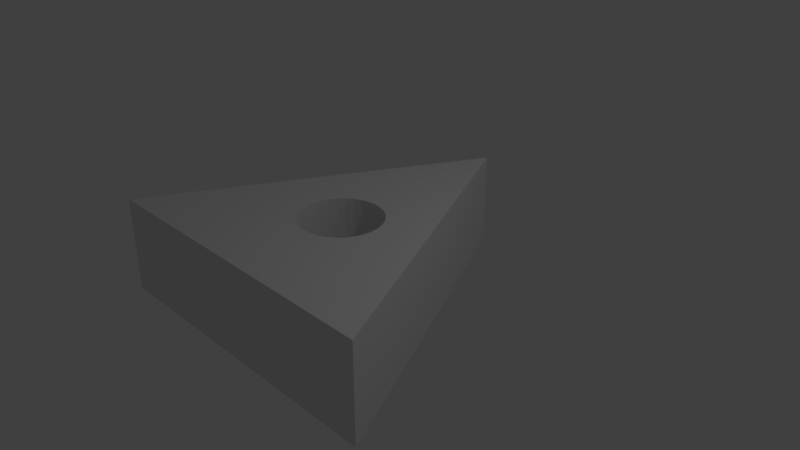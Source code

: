 # Source: triangulo.blend  (saved by Blender 2.79.0; exported with 4.5.12 LTS)
import bpy
from mathutils import Matrix  # noqa: F401  (used for matrix-valued properties, if any)

bpy.ops.wm.read_factory_settings(use_empty=True)
scene = bpy.context.scene
scene.name = 'Scene'

# ---- collections
col_collection_1 = bpy.data.collections.new('Collection 1'); scene.collection.children.link(col_collection_1)

# ---- world
world_world = bpy.data.worlds.new('World'); scene.world = world_world
world_world.color = (0.05088, 0.05088, 0.05088)
world_world.use_sun_shadow = False
world_world.sun_shadow_jitter_overblur = 0.0
world_world.cycles.sampling_method = 'MANUAL'

# ---- cameras
cam_camera = bpy.data.cameras.new('Camera')
cam_camera.clip_end = 100.0
cam_camera.lens = 35.0
cam_camera.sensor_width = 32.0
cam_camera.sensor_height = 18.0
cam_camera.ortho_scale = 7.314
cam_camera.dof.focus_distance = 0.0
cam_camera.dof.aperture_fstop = 128.0

# ---- lights
light_lamp = bpy.data.lights.new('Lamp', 'POINT')
light_lamp.transmission_factor = 0.0
light_lamp.cutoff_distance = 30.0
light_lamp.energy = 100.0
light_lamp.shadow_buffer_clip_start = 1.001
light_lamp.shadow_soft_size = 0.1
light_lamp.shadow_maximum_resolution = 0.006
light_lamp.use_absolute_resolution = True

# ---- meshes
me_cube = bpy.data.meshes.new('Cube')
me_cube.from_pydata([(-3.238, -0.6603, -0.6419), (-3.238, -0.6603, 0.6644), (-1.038, 3.74, -0.6419), (-1.038, 3.74, 0.6644), (1.162, -0.6603, -0.6419), (1.162, -0.6603, 0.6644), (-1.038, 3.74, -0.6419), (-1.038, 3.74, 0.6644), (-0.5149, 0.6734, 0.6644), (-0.5149, 0.6734, -0.6419), (-0.9723, 1.529, 0.6644), (-0.9723, 1.529, -0.6419), (-1.08, 1.518, 0.6644), (-1.08, 1.518, -0.6419), (-1.183, 1.487, 0.6644), (-1.183, 1.487, -0.6419), (-1.48, 0.7684, 0.6644), (-1.48, 0.7684, -0.6419), (-1.43, 0.6734, 0.6644), (-1.43, 0.6734, -0.6419), (-1.512, 0.8716, 0.6644), (-1.512, 0.8716, -0.6419), (-1.361, 0.59, 0.6644), (-1.361, 0.59, -0.6419), (-1.08, 0.4395, 0.6644), (-1.08, 0.4395, -0.6419), (-0.9723, 0.4289, 0.6644), (-0.9723, 0.4289, -0.6419), (-1.183, 0.4708, 0.6644), (-1.183, 0.4708, -0.6419), (-0.4328, 1.086, 0.6644), (-0.4328, 1.086, -0.6419), (-0.6667, 1.436, 0.6644), (-0.6667, 1.436, -0.6419), (-0.4223, 0.9789, 0.6644), (-0.4223, 0.9789, -0.6419), (-0.4641, 1.189, 0.6644), (-0.4641, 1.189, -0.6419), (-0.865, 0.4395, 0.6644), (-0.865, 0.4395, -0.6419), (-1.361, 1.368, 0.6644), (-1.361, 1.368, -0.6419), (-1.278, 1.436, 0.6644), (-1.278, 1.436, -0.6419), (-1.43, 1.284, 0.6644), (-1.43, 1.284, -0.6419), (-0.4328, 0.8716, 0.6644), (-0.4328, 0.8716, -0.6419), (-0.6667, 0.5216, 0.6644), (-0.6667, 0.5216, -0.6419), (-0.5833, 0.59, 0.6644), (-0.5833, 0.59, -0.6419), (-0.4641, 0.7684, 0.6644), (-0.4641, 0.7684, -0.6419), (-1.522, 0.9789, 0.6644), (-1.522, 0.9789, -0.6419), (-1.278, 0.5216, 0.6644), (-1.278, 0.5216, -0.6419), (-1.512, 1.086, 0.6644), (-1.512, 1.086, -0.6419), (-0.5833, 1.368, 0.6644), (-0.5833, 1.368, -0.6419), (-0.7618, 0.4708, 0.6644), (-0.7618, 0.4708, -0.6419), (-0.5149, 1.284, 0.6644), (-0.5149, 1.284, -0.6419), (-1.48, 1.189, 0.6644), (-1.48, 1.189, -0.6419), (-0.7618, 1.487, 0.6644), (-0.7618, 1.487, -0.6419), (-0.865, 1.518, 0.6644), (-0.865, 1.518, -0.6419), (-2.25, 1.692, 1.321), (-2.25, 1.898, 1.272), (-2.25, 2.088, 1.191), (-2.25, 2.255, 1.083), (-2.25, 2.392, 0.951), (-2.25, 2.493, 0.8005), (-2.25, 2.556, 0.6371), (-2.25, 2.577, 0.4672), (-2.25, 2.556, 0.2973), (-2.25, 2.088, -0.2569), (-2.208, 1.688, 1.321), (-2.167, 1.89, 1.272), (-2.13, 2.077, 1.191), (-2.098, 2.24, 1.083), (-2.071, 2.374, 0.951), (-2.051, 2.474, 0.8005), (-2.039, 2.535, 0.6371), (-2.035, 2.556, 0.4672), (-2.039, 2.535, 0.2973), (-2.051, 2.474, 0.1339), (-2.071, 2.374, -0.01665), (-2.098, 2.24, -0.1486), (-2.13, 2.077, -0.2569), (-2.167, 1.89, -0.3374), (-2.208, 1.688, -0.387), (-2.167, 1.675, 1.321), (-2.088, 1.866, 1.272), (-2.016, 2.042, 1.191), (-1.952, 2.196, 1.083), (-1.899, 2.322, 0.951), (-1.861, 2.416, 0.8005), (-1.837, 2.474, 0.6371), (-1.829, 2.493, 0.4672), (-1.837, 2.474, 0.2973), (-1.861, 2.416, 0.1339), (-1.899, 2.322, -0.01665), (-1.952, 2.196, -0.1486), (-2.016, 2.042, -0.2569), (-2.088, 1.866, -0.3374), (-2.167, 1.675, -0.387), (-2.13, 1.656, 1.321), (-2.016, 1.827, 1.272), (-1.91, 1.985, 1.191), (-1.817, 2.124, 1.083), (-1.741, 2.238, 0.951), (-1.685, 2.322, 0.8005), (-1.65, 2.374, 0.6371), (-1.638, 2.392, 0.4672), (-1.65, 2.374, 0.2973), (-1.685, 2.322, 0.1339), (-1.741, 2.238, -0.01665), (-1.817, 2.124, -0.1486), (-1.91, 1.985, -0.2569), (-2.016, 1.827, -0.3374), (-2.13, 1.656, -0.387), (-2.098, 1.629, 1.321), (-1.952, 1.775, 1.272), (-1.817, 1.909, 1.191), (-1.7, 2.027, 1.083), (-1.603, 2.124, 0.951), (-1.531, 2.196, 0.8005), (-1.487, 2.24, 0.6371), (-1.472, 2.255, 0.4672), (-1.487, 2.24, 0.2973), (-1.531, 2.196, 0.1339), (-1.603, 2.124, -0.01665), (-1.7, 2.027, -0.1486), (-1.817, 1.909, -0.2569), (-1.952, 1.775, -0.3374), (-2.098, 1.629, -0.387), (-2.071, 1.596, 1.321), (-1.899, 1.711, 1.272), (-1.741, 1.817, 1.191), (-1.603, 1.909, 1.083), (-1.489, 1.985, 0.951), (-1.405, 2.042, 0.8005), (-1.352, 2.077, 0.6371), (-1.335, 2.088, 0.4672), (-1.352, 2.077, 0.2973), (-1.405, 2.042, 0.1339), (-1.489, 1.985, -0.01665), (-1.603, 1.909, -0.1486), (-1.741, 1.817, -0.2569), (-1.899, 1.711, -0.3374), (-2.071, 1.596, -0.387), (-2.051, 1.559, 1.321), (-1.861, 1.638, 1.272), (-1.685, 1.711, 1.191), (-1.531, 1.775, 1.083), (-1.405, 1.827, 0.951), (-1.311, 1.866, 0.8005), (-1.253, 1.89, 0.6371), (-1.233, 1.898, 0.4672), (-1.253, 1.89, 0.2973), (-1.311, 1.866, 0.1339), (-1.405, 1.827, -0.01665), (-1.531, 1.775, -0.1486), (-1.685, 1.711, -0.2569), (-1.861, 1.638, -0.3374), (-2.051, 1.559, -0.387), (-2.039, 1.519, 1.321), (-1.837, 1.559, 1.272), (-1.65, 1.596, 1.191), (-1.487, 1.629, 1.083), (-1.352, 1.656, 0.951), (-1.253, 1.675, 0.8005), (-1.191, 1.688, 0.6371), (-1.171, 1.692, 0.4672), (-1.191, 1.688, 0.2973), (-1.253, 1.675, 0.1339), (-1.352, 1.656, -0.01665), (-1.487, 1.629, -0.1486), (-1.65, 1.596, -0.2569), (-1.837, 1.559, -0.3374), (-2.039, 1.519, -0.387), (-2.035, 1.477, 1.321), (-1.829, 1.477, 1.272), (-1.638, 1.477, 1.191), (-1.472, 1.477, 1.083), (-1.335, 1.477, 0.951), (-1.233, 1.477, 0.8005), (-1.171, 1.477, 0.6371), (-1.15, 1.477, 0.4672), (-1.171, 1.477, 0.2973), (-1.233, 1.477, 0.1339), (-1.335, 1.477, -0.01665), (-1.472, 1.477, -0.1486), (-1.638, 1.477, -0.2569), (-1.829, 1.477, -0.3374), (-2.035, 1.477, -0.387), (-2.039, 1.435, 1.321), (-1.837, 1.395, 1.272), (-1.65, 1.358, 1.191), (-1.487, 1.325, 1.083), (-1.352, 1.299, 0.951), (-1.253, 1.279, 0.8005), (-1.191, 1.267, 0.6371), (-1.171, 1.263, 0.4672), (-1.191, 1.267, 0.2973), (-1.253, 1.279, 0.1339), (-1.352, 1.299, -0.01665), (-1.487, 1.325, -0.1486), (-1.65, 1.358, -0.2569), (-1.837, 1.395, -0.3374), (-2.039, 1.435, -0.387), (-2.051, 1.395, 1.321), (-1.861, 1.316, 1.272), (-1.685, 1.243, 1.191), (-1.531, 1.179, 1.083), (-1.405, 1.127, 0.951), (-1.311, 1.088, 0.8005), (-1.253, 1.064, 0.6371), (-1.233, 1.056, 0.4672), (-1.253, 1.064, 0.2973), (-1.311, 1.088, 0.1339), (-1.405, 1.127, -0.01665), (-1.531, 1.179, -0.1486), (-1.685, 1.243, -0.2569), (-1.861, 1.316, -0.3374), (-2.051, 1.395, -0.387), (-2.071, 1.358, 1.321), (-1.899, 1.243, 1.272), (-1.741, 1.138, 1.191), (-1.603, 1.045, 1.083), (-1.489, 0.969, 0.951), (-1.405, 0.9125, 0.8005), (-1.352, 0.8777, 0.6371), (-1.335, 0.866, 0.4672), (-1.352, 0.8777, 0.2973), (-1.405, 0.9125, 0.1339), (-1.489, 0.969, -0.01665), (-1.603, 1.045, -0.1486), (-1.741, 1.138, -0.2569), (-1.899, 1.243, -0.3374), (-2.071, 1.358, -0.387), (-2.098, 1.325, 1.321), (-1.952, 1.179, 1.272), (-1.817, 1.045, 1.191), (-1.7, 0.9271, 1.083), (-1.603, 0.8304, 0.951), (-1.531, 0.7585, 0.8005), (-1.487, 0.7143, 0.6371), (-1.472, 0.6993, 0.4672), (-1.487, 0.7143, 0.2973), (-1.531, 0.7585, 0.1339), (-1.603, 0.8304, -0.01665), (-1.7, 0.9271, -0.1486), (-1.817, 1.045, -0.2569), (-1.952, 1.179, -0.3374), (-2.098, 1.325, -0.387), (-2.13, 1.299, 1.321), (-2.016, 1.127, 1.272), (-1.91, 0.969, 1.191), (-1.817, 0.8304, 1.083), (-1.741, 0.7166, 0.951), (-1.685, 0.6321, 0.8005), (-1.65, 0.5801, 0.6371), (-1.638, 0.5625, 0.4672), (-1.65, 0.5801, 0.2973), (-1.685, 0.6321, 0.1339), (-1.741, 0.7166, -0.01665), (-1.817, 0.8304, -0.1486), (-1.91, 0.969, -0.2569), (-2.016, 1.127, -0.3374), (-2.13, 1.299, -0.387), (-2.25, 1.477, -0.4037), (-2.167, 1.279, 1.321), (-2.088, 1.088, 1.272), (-2.016, 0.9125, 1.191), (-1.952, 0.7585, 1.083), (-1.899, 0.6321, 0.951), (-1.861, 0.5382, 0.8005), (-1.837, 0.4804, 0.6371), (-1.829, 0.4609, 0.4672), (-1.837, 0.4804, 0.2973), (-1.861, 0.5382, 0.1339), (-1.899, 0.6321, -0.01665), (-1.952, 0.7585, -0.1486), (-2.016, 0.9125, -0.2569), (-2.088, 1.088, -0.3374), (-2.167, 1.279, -0.387), (-2.208, 1.267, 1.321), (-2.167, 1.064, 1.272), (-2.13, 0.8777, 1.191), (-2.098, 0.7143, 1.083), (-2.071, 0.5801, 0.951), (-2.051, 0.4804, 0.8005), (-2.039, 0.419, 0.6371), (-2.035, 0.3983, 0.4672), (-2.039, 0.419, 0.2973), (-2.051, 0.4804, 0.1339), (-2.071, 0.5801, -0.01665), (-2.098, 0.7143, -0.1486), (-2.13, 0.8777, -0.2569), (-2.167, 1.064, -0.3374), (-2.208, 1.267, -0.387), (-2.25, 1.263, 1.321), (-2.25, 1.056, 1.272), (-2.25, 0.866, 1.191), (-2.25, 0.6993, 1.083), (-2.25, 0.5625, 0.951), (-2.25, 0.4609, 0.8005), (-2.25, 0.3983, 0.6371), (-2.25, 0.3771, 0.4672), (-2.25, 0.3983, 0.2973), (-2.25, 0.4609, 0.1339), (-2.25, 0.5625, -0.01665), (-2.25, 0.6993, -0.1486), (-2.25, 0.866, -0.2569), (-2.25, 1.056, -0.3374), (-2.25, 1.263, -0.387), (-2.291, 1.267, 1.321), (-2.332, 1.064, 1.272), (-2.369, 0.8777, 1.191), (-2.401, 0.7143, 1.083), (-2.428, 0.5801, 0.951), (-2.448, 0.4804, 0.8005), (-2.46, 0.419, 0.6371), (-2.464, 0.3983, 0.4672), (-2.46, 0.419, 0.2973), (-2.448, 0.4804, 0.1339), (-2.428, 0.5801, -0.01665), (-2.401, 0.7143, -0.1486), (-2.369, 0.8777, -0.2569), (-2.332, 1.064, -0.3374), (-2.291, 1.267, -0.387), (-2.332, 1.279, 1.321), (-2.411, 1.088, 1.272), (-2.483, 0.9125, 1.191), (-2.547, 0.7585, 1.083), (-2.6, 0.6321, 0.951), (-2.638, 0.5382, 0.8005), (-2.662, 0.4804, 0.6371), (-2.67, 0.4609, 0.4672), (-2.662, 0.4804, 0.2973), (-2.638, 0.5382, 0.1339), (-2.6, 0.6321, -0.01665), (-2.547, 0.7585, -0.1486), (-2.483, 0.9125, -0.2569), (-2.411, 1.088, -0.3374), (-2.332, 1.279, -0.387), (-2.369, 1.299, 1.321), (-2.483, 1.127, 1.272), (-2.589, 0.969, 1.191), (-2.682, 0.8304, 1.083), (-2.758, 0.7166, 0.951), (-2.814, 0.6321, 0.8005), (-2.849, 0.5801, 0.6371), (-2.861, 0.5625, 0.4672), (-2.849, 0.5801, 0.2973), (-2.814, 0.6321, 0.1339), (-2.758, 0.7166, -0.01665), (-2.682, 0.8304, -0.1486), (-2.589, 0.969, -0.2569), (-2.483, 1.127, -0.3374), (-2.369, 1.299, -0.387), (-2.25, 1.477, 1.338), (-2.401, 1.325, 1.321), (-2.547, 1.179, 1.272), (-2.682, 1.045, 1.191), (-2.8, 0.9271, 1.083), (-2.896, 0.8304, 0.951), (-2.968, 0.7585, 0.8005), (-3.012, 0.7143, 0.6371), (-3.027, 0.6993, 0.4672), (-3.012, 0.7143, 0.2973), (-2.968, 0.7585, 0.1339), (-2.896, 0.8304, -0.01665), (-2.8, 0.9271, -0.1486), (-2.682, 1.045, -0.2569), (-2.547, 1.179, -0.3374), (-2.401, 1.325, -0.387), (-2.428, 1.358, 1.321), (-2.6, 1.243, 1.272), (-2.758, 1.138, 1.191), (-2.896, 1.045, 1.083), (-3.01, 0.969, 0.951), (-3.094, 0.9125, 0.8005), (-3.147, 0.8777, 0.6371), (-3.164, 0.866, 0.4672), (-3.147, 0.8777, 0.2973), (-3.094, 0.9125, 0.1339), (-3.01, 0.969, -0.01665), (-2.896, 1.045, -0.1486), (-2.758, 1.138, -0.2569), (-2.6, 1.243, -0.3374), (-2.428, 1.358, -0.387), (-2.448, 1.395, 1.321), (-2.638, 1.316, 1.272), (-2.814, 1.243, 1.191), (-2.968, 1.179, 1.083), (-3.094, 1.127, 0.951), (-3.188, 1.088, 0.8005), (-3.246, 1.064, 0.6371), (-3.266, 1.056, 0.4672), (-3.246, 1.064, 0.2973), (-3.188, 1.088, 0.1339), (-3.094, 1.127, -0.01665), (-2.968, 1.179, -0.1486), (-2.814, 1.243, -0.2569), (-2.638, 1.316, -0.3374), (-2.448, 1.395, -0.387), (-2.46, 1.435, 1.321), (-2.662, 1.395, 1.272), (-2.849, 1.358, 1.191), (-3.012, 1.325, 1.083), (-3.147, 1.299, 0.951), (-3.246, 1.279, 0.8005), (-3.308, 1.267, 0.6371), (-3.328, 1.263, 0.4672), (-3.308, 1.267, 0.2973), (-3.246, 1.279, 0.1339), (-3.147, 1.299, -0.01665), (-3.012, 1.325, -0.1486), (-2.849, 1.358, -0.2569), (-2.662, 1.395, -0.3374), (-2.46, 1.435, -0.387), (-2.464, 1.477, 1.321), (-2.67, 1.477, 1.272), (-2.861, 1.477, 1.191), (-3.027, 1.477, 1.083), (-3.164, 1.477, 0.951), (-3.266, 1.477, 0.8005), (-3.328, 1.477, 0.6371), (-3.35, 1.477, 0.4672), (-3.328, 1.477, 0.2973), (-3.266, 1.477, 0.1339), (-3.164, 1.477, -0.01665), (-3.027, 1.477, -0.1486), (-2.861, 1.477, -0.2569), (-2.67, 1.477, -0.3374), (-2.464, 1.477, -0.387), (-2.46, 1.519, 1.321), (-2.662, 1.559, 1.272), (-2.849, 1.596, 1.191), (-3.012, 1.629, 1.083), (-3.147, 1.656, 0.951), (-3.246, 1.675, 0.8005), (-3.308, 1.688, 0.6371), (-3.328, 1.692, 0.4672), (-3.308, 1.688, 0.2973), (-3.246, 1.675, 0.1339), (-3.147, 1.656, -0.01665), (-3.012, 1.629, -0.1486), (-2.849, 1.596, -0.2569), (-2.662, 1.559, -0.3374), (-2.46, 1.519, -0.387), (-2.448, 1.559, 1.321), (-2.638, 1.638, 1.272), (-2.814, 1.711, 1.191), (-2.968, 1.775, 1.083), (-3.094, 1.827, 0.951), (-3.188, 1.866, 0.8005), (-3.246, 1.89, 0.6371), (-3.266, 1.898, 0.4672), (-3.246, 1.89, 0.2973), (-3.188, 1.866, 0.1339), (-3.094, 1.827, -0.01665), (-2.968, 1.775, -0.1486), (-2.814, 1.711, -0.2569), (-2.638, 1.638, -0.3374), (-2.448, 1.559, -0.387), (-2.428, 1.596, 1.321), (-2.6, 1.711, 1.272), (-2.758, 1.817, 1.191), (-2.896, 1.909, 1.083), (-3.01, 1.985, 0.951), (-3.094, 2.042, 0.8005), (-3.147, 2.077, 0.6371), (-3.164, 2.088, 0.4672), (-3.147, 2.077, 0.2973), (-3.094, 2.042, 0.1339), (-3.01, 1.985, -0.01665), (-2.896, 1.909, -0.1486), (-2.758, 1.817, -0.2569), (-2.6, 1.711, -0.3374), (-2.428, 1.596, -0.387), (-2.401, 1.629, 1.321), (-2.547, 1.775, 1.272), (-2.682, 1.909, 1.191), (-2.8, 2.027, 1.083), (-2.896, 2.124, 0.951), (-2.968, 2.196, 0.8005), (-3.012, 2.24, 0.6371), (-3.027, 2.255, 0.4672), (-3.012, 2.24, 0.2973), (-2.968, 2.196, 0.1339), (-2.896, 2.124, -0.01665), (-2.8, 2.027, -0.1486), (-2.682, 1.909, -0.2569), (-2.547, 1.775, -0.3374), (-2.401, 1.629, -0.387), (-2.369, 1.656, 1.321), (-2.483, 1.827, 1.272), (-2.589, 1.985, 1.191), (-2.682, 2.124, 1.083), (-2.758, 2.238, 0.951), (-2.814, 2.322, 0.8005), (-2.849, 2.374, 0.6371), (-2.861, 2.392, 0.4672), (-2.849, 2.374, 0.2973), (-2.814, 2.322, 0.1339), (-2.758, 2.238, -0.01665), (-2.682, 2.124, -0.1486), (-2.589, 1.985, -0.2569), (-2.483, 1.827, -0.3374), (-2.369, 1.656, -0.387), (-2.332, 1.675, 1.321), (-2.411, 1.866, 1.272), (-2.483, 2.042, 1.191), (-2.547, 2.196, 1.083), (-2.6, 2.322, 0.951), (-2.638, 2.416, 0.8005), (-2.662, 2.474, 0.6371), (-2.67, 2.493, 0.4672), (-2.662, 2.474, 0.2973), (-2.638, 2.416, 0.1339), (-2.6, 2.322, -0.01665), (-2.547, 2.196, -0.1486), (-2.483, 2.042, -0.2569), (-2.411, 1.866, -0.3374), (-2.332, 1.675, -0.387), (-2.291, 1.688, 1.321), (-2.332, 1.89, 1.272), (-2.369, 2.077, 1.191), (-2.401, 2.24, 1.083), (-2.428, 2.374, 0.951), (-2.448, 2.474, 0.8005), (-2.46, 2.535, 0.6371), (-2.464, 2.556, 0.4672), (-2.46, 2.535, 0.2973), (-2.448, 2.474, 0.1339), (-2.428, 2.374, -0.01665), (-2.401, 2.24, -0.1486), (-2.369, 2.077, -0.2569), (-2.332, 1.89, -0.3374), (-2.291, 1.688, -0.387), (-2.25, 2.493, 0.1339), (-2.25, 2.392, -0.01665), (-2.25, 2.255, -0.1486), (-2.25, 1.898, -0.3374), (-2.25, 1.692, -0.387), (-1.212, 2.609, 0.5429), (-1.212, 2.722, 0.5156), (-1.212, 2.827, 0.4714), (-1.212, 2.918, 0.4118), (-1.212, 2.994, 0.3392), (-1.212, 3.049, 0.2564), (-1.212, 3.084, 0.1666), (-1.212, 3.096, 0.07312), (-1.212, 3.084, -0.02033), (-1.212, 3.049, -0.1102), (-1.212, 2.994, -0.193), (-1.212, 2.827, -0.3251), (-1.189, 2.606, 0.5429), (-1.167, 2.718, 0.5156), (-1.147, 2.82, 0.4714), (-1.129, 2.91, 0.4118), (-1.114, 2.984, 0.3392), (-1.103, 3.039, 0.2564), (-1.097, 3.072, 0.1666), (-1.094, 3.084, 0.07312), (-1.097, 3.072, -0.02033), (-1.103, 3.039, -0.1102), (-1.114, 2.984, -0.193), (-1.129, 2.91, -0.2656), (-1.147, 2.82, -0.3251), (-1.167, 2.718, -0.3694), (-1.189, 2.606, -0.3967), (-1.167, 2.6, 0.5429), (-1.124, 2.704, 0.5156), (-1.084, 2.801, 0.4714), (-1.049, 2.886, 0.4118), (-1.02, 2.955, 0.3392), (-0.9985, 3.007, 0.2564), (-0.9853, 3.039, 0.1666), (-0.9808, 3.049, 0.07312), (-0.9853, 3.039, -0.02033), (-0.9985, 3.007, -0.1102), (-1.02, 2.955, -0.193), (-1.049, 2.886, -0.2656), (-1.084, 2.801, -0.3251), (-1.124, 2.704, -0.3694), (-1.167, 2.6, -0.3967), (-1.147, 2.589, 0.5429), (-1.084, 2.683, 0.5156), (-1.026, 2.77, 0.4714), (-0.9747, 2.846, 0.4118), (-0.9329, 2.909, 0.3392), (-0.9018, 2.955, 0.2564), (-0.8827, 2.984, 0.1666), (-0.8762, 2.994, 0.07312), (-0.8827, 2.984, -0.02033), (-0.9018, 2.955, -0.1102), (-0.9329, 2.909, -0.193), (-0.9747, 2.846, -0.2656), (-1.026, 2.77, -0.3251), (-1.084, 2.683, -0.3694), (-1.147, 2.589, -0.3967), (-1.129, 2.574, 0.5429), (-1.049, 2.654, 0.5156), (-0.9747, 2.728, 0.4714), (-0.9099, 2.793, 0.4118), (-0.8567, 2.846, 0.3392), (-0.8171, 2.886, 0.2564), (-0.7928, 2.91, 0.1666), (-0.7846, 2.918, 0.07312), (-0.7928, 2.91, -0.02033), (-0.8171, 2.886, -0.1102), (-0.8567, 2.846, -0.193), (-0.9099, 2.793, -0.2656), (-0.9747, 2.728, -0.3251), (-1.049, 2.654, -0.3694), (-1.129, 2.574, -0.3967), (-1.114, 2.556, 0.5429), (-1.02, 2.619, 0.5156), (-0.9329, 2.677, 0.4714), (-0.8567, 2.728, 0.4118), (-0.7941, 2.77, 0.3392), (-0.7476, 2.801, 0.2564), (-0.719, 2.82, 0.1666), (-0.7093, 2.827, 0.07312), (-0.719, 2.82, -0.02033), (-0.7476, 2.801, -0.1102), (-0.7941, 2.77, -0.193), (-0.8567, 2.728, -0.2656), (-0.9329, 2.677, -0.3251), (-1.02, 2.619, -0.3694), (-1.114, 2.556, -0.3967), (-1.103, 2.536, 0.5429), (-0.9985, 2.579, 0.5156), (-0.9018, 2.619, 0.4714), (-0.8171, 2.654, 0.4118), (-0.7476, 2.683, 0.3392), (-0.696, 2.704, 0.2564), (-0.6642, 2.718, 0.1666), (-0.6534, 2.722, 0.07312), (-0.6642, 2.718, -0.02033), (-0.696, 2.704, -0.1102), (-0.7476, 2.683, -0.193), (-0.8171, 2.654, -0.2656), (-0.9018, 2.619, -0.3251), (-0.9985, 2.579, -0.3694), (-1.103, 2.536, -0.3967), (-1.097, 2.514, 0.5429), (-0.9853, 2.536, 0.5156), (-0.8827, 2.556, 0.4714), (-0.7928, 2.574, 0.4118), (-0.719, 2.589, 0.3392), (-0.6642, 2.6, 0.2564), (-0.6304, 2.606, 0.1666), (-0.619, 2.609, 0.07312), (-0.6304, 2.606, -0.02033), (-0.6642, 2.6, -0.1102), (-0.719, 2.589, -0.193), (-0.7928, 2.574, -0.2656), (-0.8827, 2.556, -0.3251), (-0.9853, 2.536, -0.3694), (-1.097, 2.514, -0.3967), (-1.094, 2.491, 0.5429), (-0.9808, 2.491, 0.5156), (-0.8762, 2.491, 0.4714), (-0.7846, 2.491, 0.4118), (-0.7093, 2.491, 0.3392), (-0.6534, 2.491, 0.2564), (-0.619, 2.491, 0.1666), (-0.6074, 2.491, 0.07312), (-0.619, 2.491, -0.02033), (-0.6534, 2.491, -0.1102), (-0.7093, 2.491, -0.193), (-0.7846, 2.491, -0.2656), (-0.8762, 2.491, -0.3251), (-0.9808, 2.491, -0.3694), (-1.094, 2.491, -0.3967), (-1.097, 2.467, 0.5429), (-0.9853, 2.445, 0.5156), (-0.8827, 2.425, 0.4714), (-0.7928, 2.407, 0.4118), (-0.719, 2.392, 0.3392), (-0.6642, 2.381, 0.2564), (-0.6304, 2.375, 0.1666), (-0.619, 2.372, 0.07312), (-0.6304, 2.375, -0.02033), (-0.6642, 2.381, -0.1102), (-0.719, 2.392, -0.193), (-0.7928, 2.407, -0.2656), (-0.8827, 2.425, -0.3251), (-0.9853, 2.445, -0.3694), (-1.097, 2.467, -0.3967), (-1.103, 2.445, 0.5429), (-0.9985, 2.402, 0.5156), (-0.9018, 2.362, 0.4714), (-0.8171, 2.327, 0.4118), (-0.7476, 2.298, 0.3392), (-0.696, 2.277, 0.2564), (-0.6642, 2.263, 0.1666), (-0.6534, 2.259, 0.07312), (-0.6642, 2.263, -0.02033), (-0.696, 2.277, -0.1102), (-0.7476, 2.298, -0.193), (-0.8171, 2.327, -0.2656), (-0.9018, 2.362, -0.3251), (-0.9985, 2.402, -0.3694), (-1.103, 2.445, -0.3967), (-1.114, 2.425, 0.5429), (-1.02, 2.362, 0.5156), (-0.9329, 2.304, 0.4714), (-0.8567, 2.253, 0.4118), (-0.7941, 2.211, 0.3392), (-0.7476, 2.18, 0.2564), (-0.719, 2.161, 0.1666), (-0.7093, 2.154, 0.07312), (-0.719, 2.161, -0.02033), (-0.7476, 2.18, -0.1102), (-0.7941, 2.211, -0.193), (-0.8567, 2.253, -0.2656), (-0.9329, 2.304, -0.3251), (-1.02, 2.362, -0.3694), (-1.114, 2.425, -0.3967), (-1.129, 2.407, 0.5429), (-1.049, 2.327, 0.5156), (-0.9747, 2.253, 0.4714), (-0.9099, 2.188, 0.4118), (-0.8567, 2.135, 0.3392), (-0.8171, 2.095, 0.2564), (-0.7928, 2.071, 0.1666), (-0.7846, 2.063, 0.07312), (-0.7928, 2.071, -0.02033), (-0.8171, 2.095, -0.1102), (-0.8567, 2.135, -0.193), (-0.9099, 2.188, -0.2656), (-0.9747, 2.253, -0.3251), (-1.049, 2.327, -0.3694), (-1.129, 2.407, -0.3967), (-1.147, 2.392, 0.5429), (-1.084, 2.298, 0.5156), (-1.026, 2.211, 0.4714), (-0.9747, 2.135, 0.4118), (-0.9329, 2.072, 0.3392), (-0.9018, 2.026, 0.2564), (-0.8827, 1.997, 0.1666), (-0.8762, 1.987, 0.07312), (-0.8827, 1.997, -0.02033), (-0.9018, 2.026, -0.1102), (-0.9329, 2.072, -0.193), (-0.9747, 2.135, -0.2656), (-1.026, 2.211, -0.3251), (-1.084, 2.298, -0.3694), (-1.147, 2.392, -0.3967), (-1.167, 2.381, 0.5429), (-1.124, 2.277, 0.5156), (-1.084, 2.18, 0.4714), (-1.049, 2.095, 0.4118), (-1.02, 2.026, 0.3392), (-0.9985, 1.974, 0.2564), (-0.9853, 1.942, 0.1666), (-0.9808, 1.932, 0.07312), (-0.9853, 1.942, -0.02033), (-0.9985, 1.974, -0.1102), (-1.02, 2.026, -0.193), (-1.049, 2.095, -0.2656), (-1.084, 2.18, -0.3251), (-1.124, 2.277, -0.3694), (-1.167, 2.381, -0.3967), (-1.189, 2.375, 0.5429), (-1.167, 2.263, 0.5156), (-1.147, 2.161, 0.4714), (-1.129, 2.071, 0.4118), (-1.114, 1.997, 0.3392), (-1.103, 1.942, 0.2564), (-1.097, 1.909, 0.1666), (-1.094, 1.897, 0.07312), (-1.097, 1.909, -0.02033), (-1.103, 1.942, -0.1102), (-1.114, 1.997, -0.193), (-1.129, 2.071, -0.2656), (-1.147, 2.161, -0.3251), (-1.167, 2.263, -0.3694), (-1.189, 2.375, -0.3967), (-1.212, 2.372, 0.5429), (-1.212, 2.259, 0.5156), (-1.212, 2.154, 0.4714), (-1.212, 2.063, 0.4118), (-1.212, 1.987, 0.3392), (-1.212, 1.932, 0.2564), (-1.212, 1.897, 0.1666), (-1.212, 1.886, 0.07312), (-1.212, 1.897, -0.02033), (-1.212, 1.932, -0.1102), (-1.212, 1.987, -0.193), (-1.212, 2.063, -0.2656), (-1.212, 2.154, -0.3251), (-1.212, 2.259, -0.3694), (-1.212, 2.372, -0.3967), (-1.212, 2.491, 0.5521), (-1.235, 2.375, 0.5429), (-1.258, 2.263, 0.5156), (-1.278, 2.161, 0.4714), (-1.296, 2.071, 0.4118), (-1.311, 1.997, 0.3392), (-1.321, 1.942, 0.2564), (-1.328, 1.909, 0.1666), (-1.33, 1.897, 0.07312), (-1.328, 1.909, -0.02033), (-1.321, 1.942, -0.1102), (-1.311, 1.997, -0.193), (-1.296, 2.071, -0.2656), (-1.278, 2.161, -0.3251), (-1.258, 2.263, -0.3694), (-1.235, 2.375, -0.3967), (-1.258, 2.381, 0.5429), (-1.301, 2.277, 0.5156), (-1.341, 2.18, 0.4714), (-1.376, 2.095, 0.4118), (-1.405, 2.026, 0.3392), (-1.426, 1.974, 0.2564), (-1.439, 1.942, 0.1666), (-1.444, 1.932, 0.07312), (-1.439, 1.942, -0.02033), (-1.426, 1.974, -0.1102), (-1.405, 2.026, -0.193), (-1.376, 2.095, -0.2656), (-1.341, 2.18, -0.3251), (-1.301, 2.277, -0.3694), (-1.258, 2.381, -0.3967), (-1.278, 2.392, 0.5429), (-1.341, 2.298, 0.5156), (-1.399, 2.211, 0.4714), (-1.45, 2.135, 0.4118), (-1.492, 2.072, 0.3392), (-1.523, 2.026, 0.2564), (-1.542, 1.997, 0.1666), (-1.548, 1.987, 0.07312), (-1.542, 1.997, -0.02033), (-1.523, 2.026, -0.1102), (-1.492, 2.072, -0.193), (-1.45, 2.135, -0.2656), (-1.399, 2.211, -0.3251), (-1.341, 2.298, -0.3694), (-1.278, 2.392, -0.3967), (-1.296, 2.407, 0.5429), (-1.376, 2.327, 0.5156), (-1.45, 2.253, 0.4714), (-1.515, 2.188, 0.4118), (-1.568, 2.135, 0.3392), (-1.608, 2.095, 0.2564), (-1.632, 2.071, 0.1666), (-1.64, 2.063, 0.07312), (-1.632, 2.071, -0.02033), (-1.608, 2.095, -0.1102), (-1.568, 2.135, -0.193), (-1.515, 2.188, -0.2656), (-1.45, 2.253, -0.3251), (-1.376, 2.327, -0.3694), (-1.296, 2.407, -0.3967), (-1.311, 2.425, 0.5429), (-1.405, 2.362, 0.5156), (-1.492, 2.304, 0.4714), (-1.568, 2.253, 0.4118), (-1.631, 2.211, 0.3392), (-1.677, 2.18, 0.2564), (-1.706, 2.161, 0.1666), (-1.715, 2.154, 0.07312), (-1.706, 2.161, -0.02033), (-1.677, 2.18, -0.1102), (-1.631, 2.211, -0.193), (-1.568, 2.253, -0.2656), (-1.492, 2.304, -0.3251), (-1.405, 2.362, -0.3694), (-1.311, 2.425, -0.3967), (-1.321, 2.445, 0.5429), (-1.426, 2.402, 0.5156), (-1.523, 2.362, 0.4714), (-1.608, 2.327, 0.4118), (-1.677, 2.298, 0.3392), (-1.729, 2.277, 0.2564), (-1.761, 2.263, 0.1666), (-1.771, 2.259, 0.07312), (-1.761, 2.263, -0.02033), (-1.729, 2.277, -0.1102), (-1.677, 2.298, -0.193), (-1.608, 2.327, -0.2656), (-1.523, 2.362, -0.3251), (-1.426, 2.402, -0.3694), (-1.321, 2.445, -0.3967), (-1.328, 2.467, 0.5429), (-1.439, 2.445, 0.5156), (-1.542, 2.425, 0.4714), (-1.632, 2.407, 0.4118), (-1.706, 2.392, 0.3392), (-1.761, 2.381, 0.2564), (-1.794, 2.375, 0.1666), (-1.806, 2.372, 0.07312), (-1.794, 2.375, -0.02033), (-1.761, 2.381, -0.1102), (-1.706, 2.392, -0.193), (-1.632, 2.407, -0.2656), (-1.542, 2.425, -0.3251), (-1.439, 2.445, -0.3694), (-1.328, 2.467, -0.3967), (-1.33, 2.491, 0.5429), (-1.444, 2.491, 0.5156), (-1.548, 2.491, 0.4714), (-1.64, 2.491, 0.4118), (-1.715, 2.491, 0.3392), (-1.771, 2.491, 0.2564), (-1.806, 2.491, 0.1666), (-1.817, 2.491, 0.07312), (-1.806, 2.491, -0.02033), (-1.771, 2.491, -0.1102), (-1.715, 2.491, -0.193), (-1.64, 2.491, -0.2656), (-1.548, 2.491, -0.3251), (-1.444, 2.491, -0.3694), (-1.33, 2.491, -0.3967), (-1.328, 2.514, 0.5429), (-1.439, 2.536, 0.5156), (-1.542, 2.556, 0.4714), (-1.632, 2.574, 0.4118), (-1.706, 2.589, 0.3392), (-1.761, 2.6, 0.2564), (-1.794, 2.606, 0.1666), (-1.806, 2.609, 0.07312), (-1.794, 2.606, -0.02033), (-1.761, 2.6, -0.1102), (-1.706, 2.589, -0.193), (-1.632, 2.574, -0.2656), (-1.542, 2.556, -0.3251), (-1.439, 2.536, -0.3694), (-1.328, 2.514, -0.3967), (-1.321, 2.536, 0.5429), (-1.426, 2.579, 0.5156), (-1.523, 2.619, 0.4714), (-1.608, 2.654, 0.4118), (-1.677, 2.683, 0.3392), (-1.729, 2.704, 0.2564), (-1.761, 2.718, 0.1666), (-1.771, 2.722, 0.07312), (-1.761, 2.718, -0.02033), (-1.729, 2.704, -0.1102), (-1.677, 2.683, -0.193), (-1.608, 2.654, -0.2656), (-1.523, 2.619, -0.3251), (-1.426, 2.579, -0.3694), (-1.321, 2.536, -0.3967), (-1.311, 2.556, 0.5429), (-1.405, 2.619, 0.5156), (-1.492, 2.677, 0.4714), (-1.568, 2.728, 0.4118), (-1.631, 2.77, 0.3392), (-1.677, 2.801, 0.2564), (-1.706, 2.82, 0.1666), (-1.715, 2.827, 0.07312), (-1.706, 2.82, -0.02033), (-1.677, 2.801, -0.1102), (-1.631, 2.77, -0.193), (-1.568, 2.728, -0.2656), (-1.492, 2.677, -0.3251), (-1.405, 2.619, -0.3694), (-1.311, 2.556, -0.3967), (-1.296, 2.574, 0.5429), (-1.376, 2.654, 0.5156), (-1.45, 2.728, 0.4714), (-1.515, 2.793, 0.4118), (-1.568, 2.846, 0.3392), (-1.608, 2.886, 0.2564), (-1.632, 2.91, 0.1666), (-1.64, 2.918, 0.07312), (-1.632, 2.91, -0.02033), (-1.608, 2.886, -0.1102), (-1.568, 2.846, -0.193), (-1.515, 2.793, -0.2656), (-1.45, 2.728, -0.3251), (-1.376, 2.654, -0.3694), (-1.296, 2.574, -0.3967), (-1.212, 2.491, -0.4059), (-1.278, 2.589, 0.5429), (-1.341, 2.683, 0.5156), (-1.399, 2.77, 0.4714), (-1.45, 2.846, 0.4118), (-1.492, 2.909, 0.3392), (-1.523, 2.955, 0.2564), (-1.542, 2.984, 0.1666), (-1.548, 2.994, 0.07312), (-1.542, 2.984, -0.02033), (-1.523, 2.955, -0.1102), (-1.492, 2.909, -0.193), (-1.45, 2.846, -0.2656), (-1.399, 2.77, -0.3251), (-1.341, 2.683, -0.3694), (-1.278, 2.589, -0.3967), (-1.258, 2.6, 0.5429), (-1.301, 2.704, 0.5156), (-1.341, 2.801, 0.4714), (-1.376, 2.886, 0.4118), (-1.405, 2.955, 0.3392), (-1.426, 3.007, 0.2564), (-1.439, 3.039, 0.1666), (-1.444, 3.049, 0.07312), (-1.439, 3.039, -0.02033), (-1.426, 3.007, -0.1102), (-1.405, 2.955, -0.193), (-1.376, 2.886, -0.2656), (-1.341, 2.801, -0.3251), (-1.301, 2.704, -0.3694), (-1.258, 2.6, -0.3967), (-1.235, 2.606, 0.5429), (-1.258, 2.718, 0.5156), (-1.278, 2.82, 0.4714), (-1.296, 2.91, 0.4118), (-1.311, 2.984, 0.3392), (-1.321, 3.039, 0.2564), (-1.328, 3.072, 0.1666), (-1.33, 3.084, 0.07312), (-1.328, 3.072, -0.02033), (-1.321, 3.039, -0.1102), (-1.311, 2.984, -0.193), (-1.296, 2.91, -0.2656), (-1.278, 2.82, -0.3251), (-1.258, 2.718, -0.3694), (-1.235, 2.606, -0.3967), (-1.212, 2.918, -0.2656), (-1.212, 2.722, -0.3694), (-1.212, 2.609, -0.3967), (0.004048, 0.1123, 0.5955), (0.004048, 0.2258, 0.5611), (0.004048, 0.3304, 0.5051), (0.004048, 0.4221, 0.4299), (0.004048, 0.4973, 0.3382), (0.004048, 0.5532, 0.2336), (0.004048, 0.5876, 0.1201), (0.004048, 0.5993, 0.00211), (0.004048, 0.5876, -0.1159), (0.004048, 0.5532, -0.2294), (0.004048, 0.4973, -0.334), (0.004048, 0.3304, -0.5009), (0.02707, 0.11, 0.5955), (0.04922, 0.2213, 0.5611), (0.06962, 0.3239, 0.5051), (0.08751, 0.4138, 0.4299), (0.1022, 0.4876, 0.3382), (0.1131, 0.5425, 0.2336), (0.1198, 0.5762, 0.1201), (0.1221, 0.5876, 0.00211), (0.1198, 0.5762, -0.1159), (0.1131, 0.5425, -0.2294), (0.1022, 0.4876, -0.334), (0.08751, 0.4138, -0.4257), (0.06962, 0.3239, -0.5009), (0.04922, 0.2213, -0.5568), (0.02707, 0.11, -0.5913), (0.04922, 0.1033, 0.5955), (0.09265, 0.2082, 0.5611), (0.1327, 0.3048, 0.5051), (0.1678, 0.3895, 0.4299), (0.1966, 0.459, 0.3382), (0.2179, 0.5107, 0.2336), (0.2311, 0.5425, 0.1201), (0.2356, 0.5532, 0.00211), (0.2311, 0.5425, -0.1159), (0.2179, 0.5107, -0.2294), (0.1966, 0.459, -0.334), (0.1678, 0.3895, -0.4257), (0.1327, 0.3048, -0.5009), (0.09265, 0.2082, -0.5568), (0.04922, 0.1033, -0.5913), (0.06962, 0.0924, 0.5955), (0.1327, 0.1868, 0.5611), (0.1908, 0.2737, 0.5051), (0.2417, 0.35, 0.4299), (0.2835, 0.4125, 0.3382), (0.3146, 0.459, 0.2336), (0.3337, 0.4876, 0.1201), (0.3402, 0.4973, 0.00211), (0.3337, 0.4876, -0.1159), (0.3146, 0.459, -0.2294), (0.2835, 0.4125, -0.334), (0.2417, 0.35, -0.4257), (0.1908, 0.2737, -0.5009), (0.1327, 0.1868, -0.5568), (0.06962, 0.0924, -0.5913), (0.08751, 0.07773, 0.5955), (0.1678, 0.158, 0.5611), (0.2417, 0.2319, 0.5051), (0.3065, 0.2968, 0.4299), (0.3598, 0.35, 0.3382), (0.3993, 0.3895, 0.2336), (0.4236, 0.4138, 0.1201), (0.4318, 0.4221, 0.00211), (0.4236, 0.4138, -0.1159), (0.3993, 0.3895, -0.2294), (0.3598, 0.35, -0.334), (0.3065, 0.2968, -0.4257), (0.2417, 0.2319, -0.5009), (0.1678, 0.158, -0.5568), (0.08751, 0.07773, -0.5913), (0.1022, 0.05984, 0.5955), (0.1966, 0.1229, 0.5611), (0.2835, 0.181, 0.5051), (0.3598, 0.2319, 0.4299), (0.4223, 0.2737, 0.3382), (0.4688, 0.3048, 0.2336), (0.4974, 0.3239, 0.1201), (0.5071, 0.3304, 0.00211), (0.4974, 0.3239, -0.1159), (0.4688, 0.3048, -0.2294), (0.4223, 0.2737, -0.334), (0.3598, 0.2319, -0.4257), (0.2835, 0.181, -0.5009), (0.1966, 0.1229, -0.5568), (0.1022, 0.05984, -0.5913), (0.1131, 0.03943, 0.5955), (0.2179, 0.08287, 0.5611), (0.3146, 0.1229, 0.5051), (0.3993, 0.158, 0.4299), (0.4688, 0.1868, 0.3382), (0.5204, 0.2082, 0.2336), (0.5523, 0.2213, 0.1201), (0.563, 0.2258, 0.00211), (0.5523, 0.2213, -0.1159), (0.5204, 0.2082, -0.2294), (0.4688, 0.1868, -0.334), (0.3993, 0.158, -0.4257), (0.3146, 0.1229, -0.5009), (0.2179, 0.08287, -0.5568), (0.1131, 0.03943, -0.5913), (0.1198, 0.01729, 0.5955), (0.2311, 0.03943, 0.5611), (0.3337, 0.05984, 0.5051), (0.4236, 0.07773, 0.4299), (0.4974, 0.0924, 0.3382), (0.5523, 0.1033, 0.2336), (0.586, 0.11, 0.1201), (0.5974, 0.1123, 0.00211), (0.586, 0.11, -0.1159), (0.5523, 0.1033, -0.2294), (0.4974, 0.0924, -0.334), (0.4236, 0.07773, -0.4257), (0.3337, 0.05984, -0.5009), (0.2311, 0.03943, -0.5568), (0.1198, 0.01729, -0.5913), (0.1221, -0.005733, 0.5955), (0.2356, -0.005733, 0.5611), (0.3402, -0.005733, 0.5051), (0.4318, -0.005733, 0.4299), (0.5071, -0.005733, 0.3382), (0.563, -0.005733, 0.2336), (0.5974, -0.005733, 0.1201), (0.609, -0.005733, 0.00211), (0.5974, -0.005733, -0.1159), (0.563, -0.005733, -0.2294), (0.5071, -0.005733, -0.334), (0.4318, -0.005733, -0.4257), (0.3402, -0.005733, -0.5009), (0.2356, -0.005733, -0.5568), (0.1221, -0.005733, -0.5913), (0.1198, -0.02876, 0.5955), (0.2311, -0.0509, 0.5611), (0.3337, -0.07131, 0.5051), (0.4236, -0.08919, 0.4299), (0.4974, -0.1039, 0.3382), (0.5523, -0.1148, 0.2336), (0.586, -0.1215, 0.1201), (0.5974, -0.1238, 0.00211), (0.586, -0.1215, -0.1159), (0.5523, -0.1148, -0.2294), (0.4974, -0.1039, -0.334), (0.4236, -0.08919, -0.4257), (0.3337, -0.07131, -0.5009), (0.2311, -0.0509, -0.5568), (0.1198, -0.02876, -0.5913), (0.1131, -0.0509, 0.5955), (0.2179, -0.09433, 0.5611), (0.3146, -0.1344, 0.5051), (0.3993, -0.1694, 0.4299), (0.4688, -0.1982, 0.3382), (0.5204, -0.2196, 0.2336), (0.5523, -0.2328, 0.1201), (0.563, -0.2373, 0.00211), (0.5523, -0.2328, -0.1159), (0.5204, -0.2196, -0.2294), (0.4688, -0.1982, -0.334), (0.3993, -0.1694, -0.4257), (0.3146, -0.1344, -0.5009), (0.2179, -0.09433, -0.5568), (0.1131, -0.0509, -0.5913), (0.1022, -0.07131, 0.5955), (0.1966, -0.1344, 0.5611), (0.2835, -0.1925, 0.5051), (0.3598, -0.2434, 0.4299), (0.4223, -0.2852, 0.3382), (0.4688, -0.3163, 0.2336), (0.4974, -0.3354, 0.1201), (0.5071, -0.3419, 0.00211), (0.4974, -0.3354, -0.1159), (0.4688, -0.3163, -0.2294), (0.4223, -0.2852, -0.334), (0.3598, -0.2434, -0.4257), (0.2835, -0.1925, -0.5009), (0.1966, -0.1344, -0.5568), (0.1022, -0.07131, -0.5913), (0.08751, -0.08919, 0.5955), (0.1678, -0.1694, 0.5611), (0.2417, -0.2434, 0.5051), (0.3065, -0.3082, 0.4299), (0.3598, -0.3614, 0.3382), (0.3993, -0.401, 0.2336), (0.4236, -0.4253, 0.1201), (0.4318, -0.4335, 0.00211), (0.4236, -0.4253, -0.1159), (0.3993, -0.401, -0.2294), (0.3598, -0.3614, -0.334), (0.3065, -0.3082, -0.4257), (0.2417, -0.2434, -0.5009), (0.1678, -0.1694, -0.5568), (0.08751, -0.08919, -0.5913), (0.06962, -0.1039, 0.5955), (0.1327, -0.1982, 0.5611), (0.1908, -0.2852, 0.5051), (0.2417, -0.3614, 0.4299), (0.2835, -0.424, 0.3382), (0.3146, -0.4705, 0.2336), (0.3337, -0.4991, 0.1201), (0.3402, -0.5088, 0.00211), (0.3337, -0.4991, -0.1159), (0.3146, -0.4705, -0.2294), (0.2835, -0.424, -0.334), (0.2417, -0.3614, -0.4257), (0.1908, -0.2852, -0.5009), (0.1327, -0.1982, -0.5568), (0.06962, -0.1039, -0.5913), (0.04922, -0.1148, 0.5955), (0.09265, -0.2196, 0.5611), (0.1327, -0.3163, 0.5051), (0.1678, -0.401, 0.4299), (0.1966, -0.4705, 0.3382), (0.2179, -0.5221, 0.2336), (0.2311, -0.5539, 0.1201), (0.2356, -0.5647, 0.00211), (0.2311, -0.5539, -0.1159), (0.2179, -0.5221, -0.2294), (0.1966, -0.4705, -0.334), (0.1678, -0.401, -0.4257), (0.1327, -0.3163, -0.5009), (0.09265, -0.2196, -0.5568), (0.04922, -0.1148, -0.5913), (0.02707, -0.1215, 0.5955), (0.04922, -0.2328, 0.5611), (0.06962, -0.3354, 0.5051), (0.08751, -0.4253, 0.4299), (0.1022, -0.4991, 0.3382), (0.1131, -0.5539, 0.2336), (0.1198, -0.5877, 0.1201), (0.1221, -0.5991, 0.00211), (0.1198, -0.5877, -0.1159), (0.1131, -0.5539, -0.2294), (0.1022, -0.4991, -0.334), (0.08751, -0.4253, -0.4257), (0.06962, -0.3354, -0.5009), (0.04922, -0.2328, -0.5568), (0.02707, -0.1215, -0.5913), (0.004048, -0.1238, 0.5955), (0.004048, -0.2373, 0.5611), (0.004048, -0.3419, 0.5051), (0.004048, -0.4335, 0.4299), (0.004048, -0.5088, 0.3382), (0.004048, -0.5647, 0.2336), (0.004048, -0.5991, 0.1201), (0.004048, -0.6107, 0.00211), (0.004048, -0.5991, -0.1159), (0.004048, -0.5647, -0.2294), (0.004048, -0.5088, -0.334), (0.004048, -0.4335, -0.4257), (0.004048, -0.3419, -0.5009), (0.004048, -0.2373, -0.5568), (0.004048, -0.1238, -0.5913), (0.004048, -0.005734, 0.6071), (-0.01898, -0.1215, 0.5955), (-0.04112, -0.2328, 0.5611), (-0.06153, -0.3354, 0.5051), (-0.07941, -0.4253, 0.4299), (-0.09409, -0.4991, 0.3382), (-0.105, -0.5539, 0.2336), (-0.1117, -0.5877, 0.1201), (-0.114, -0.5991, 0.00211), (-0.1117, -0.5877, -0.1159), (-0.105, -0.5539, -0.2294), (-0.09409, -0.4991, -0.334), (-0.07941, -0.4253, -0.4257), (-0.06153, -0.3354, -0.5009), (-0.04112, -0.2328, -0.5568), (-0.01898, -0.1215, -0.5913), (-0.04112, -0.1148, 0.5955), (-0.08455, -0.2196, 0.5611), (-0.1246, -0.3163, 0.5051), (-0.1597, -0.401, 0.4299), (-0.1885, -0.4705, 0.3382), (-0.2099, -0.5221, 0.2336), (-0.223, -0.5539, 0.1201), (-0.2275, -0.5647, 0.00211), (-0.223, -0.5539, -0.1159), (-0.2099, -0.5221, -0.2294), (-0.1885, -0.4705, -0.334), (-0.1597, -0.401, -0.4257), (-0.1246, -0.3163, -0.5009), (-0.08455, -0.2196, -0.5568), (-0.04112, -0.1148, -0.5913), (-0.06153, -0.1039, 0.5955), (-0.1246, -0.1982, 0.5611), (-0.1827, -0.2852, 0.5051), (-0.2336, -0.3614, 0.4299), (-0.2754, -0.424, 0.3382), (-0.3065, -0.4705, 0.2336), (-0.3256, -0.4991, 0.1201), (-0.3321, -0.5088, 0.00211), (-0.3256, -0.4991, -0.1159), (-0.3065, -0.4705, -0.2294), (-0.2754, -0.424, -0.334), (-0.2336, -0.3614, -0.4257), (-0.1827, -0.2852, -0.5009), (-0.1246, -0.1982, -0.5568), (-0.06153, -0.1039, -0.5913), (-0.07941, -0.08919, 0.5955), (-0.1597, -0.1694, 0.5611), (-0.2336, -0.2434, 0.5051), (-0.2985, -0.3082, 0.4299), (-0.3517, -0.3614, 0.3382), (-0.3912, -0.401, 0.2336), (-0.4155, -0.4253, 0.1201), (-0.4238, -0.4335, 0.00211), (-0.4155, -0.4253, -0.1159), (-0.3912, -0.401, -0.2294), (-0.3517, -0.3614, -0.334), (-0.2985, -0.3082, -0.4257), (-0.2336, -0.2434, -0.5009), (-0.1597, -0.1694, -0.5568), (-0.07941, -0.08919, -0.5913), (-0.09409, -0.07131, 0.5955), (-0.1885, -0.1344, 0.5611), (-0.2754, -0.1925, 0.5051), (-0.3517, -0.2434, 0.4299), (-0.4142, -0.2852, 0.3382), (-0.4607, -0.3163, 0.2336), (-0.4893, -0.3354, 0.1201), (-0.499, -0.3419, 0.00211), (-0.4893, -0.3354, -0.1159), (-0.4607, -0.3163, -0.2294), (-0.4142, -0.2852, -0.334), (-0.3517, -0.2434, -0.4257), (-0.2754, -0.1925, -0.5009), (-0.1885, -0.1344, -0.5568), (-0.09409, -0.07131, -0.5913), (-0.105, -0.0509, 0.5955), (-0.2099, -0.09433, 0.5611), (-0.3065, -0.1344, 0.5051), (-0.3912, -0.1694, 0.4299), (-0.4607, -0.1982, 0.3382), (-0.5124, -0.2196, 0.2336), (-0.5442, -0.2328, 0.1201), (-0.5549, -0.2373, 0.00211), (-0.5442, -0.2328, -0.1159), (-0.5124, -0.2196, -0.2294), (-0.4607, -0.1982, -0.334), (-0.3912, -0.1694, -0.4257), (-0.3065, -0.1344, -0.5009), (-0.2099, -0.09433, -0.5568), (-0.105, -0.0509, -0.5913), (-0.1117, -0.02876, 0.5955), (-0.223, -0.0509, 0.5611), (-0.3256, -0.07131, 0.5051), (-0.4155, -0.08919, 0.4299), (-0.4893, -0.1039, 0.3382), (-0.5442, -0.1148, 0.2336), (-0.5779, -0.1215, 0.1201), (-0.5893, -0.1238, 0.00211), (-0.5779, -0.1215, -0.1159), (-0.5442, -0.1148, -0.2294), (-0.4893, -0.1039, -0.334), (-0.4155, -0.08919, -0.4257), (-0.3256, -0.07131, -0.5009), (-0.223, -0.0509, -0.5568), (-0.1117, -0.02876, -0.5913), (-0.114, -0.005733, 0.5955), (-0.2275, -0.005733, 0.5611), (-0.3321, -0.005733, 0.5051), (-0.4238, -0.005733, 0.4299), (-0.499, -0.005733, 0.3382), (-0.5549, -0.005733, 0.2336), (-0.5893, -0.005733, 0.1201), (-0.601, -0.005733, 0.00211), (-0.5893, -0.005733, -0.1159), (-0.5549, -0.005733, -0.2294), (-0.499, -0.005733, -0.334), (-0.4238, -0.005733, -0.4257), (-0.3321, -0.005733, -0.5009), (-0.2275, -0.005733, -0.5568), (-0.114, -0.005733, -0.5913), (-0.1117, 0.01729, 0.5955), (-0.223, 0.03943, 0.5611), (-0.3256, 0.05984, 0.5051), (-0.4155, 0.07773, 0.4299), (-0.4893, 0.0924, 0.3382), (-0.5442, 0.1033, 0.2336), (-0.5779, 0.11, 0.1201), (-0.5893, 0.1123, 0.00211), (-0.5779, 0.11, -0.1159), (-0.5442, 0.1033, -0.2294), (-0.4893, 0.0924, -0.334), (-0.4155, 0.07773, -0.4257), (-0.3256, 0.05984, -0.5009), (-0.223, 0.03943, -0.5568), (-0.1117, 0.01729, -0.5913), (-0.105, 0.03943, 0.5955), (-0.2099, 0.08287, 0.5611), (-0.3065, 0.1229, 0.5051), (-0.3912, 0.158, 0.4299), (-0.4607, 0.1868, 0.3382), (-0.5124, 0.2082, 0.2336), (-0.5442, 0.2213, 0.1201), (-0.5549, 0.2258, 0.00211), (-0.5442, 0.2213, -0.1159), (-0.5124, 0.2082, -0.2294), (-0.4607, 0.1868, -0.334), (-0.3912, 0.158, -0.4257), (-0.3065, 0.1229, -0.5009), (-0.2099, 0.08287, -0.5568), (-0.105, 0.03943, -0.5913), (-0.09409, 0.05984, 0.5955), (-0.1885, 0.1229, 0.5611), (-0.2754, 0.181, 0.5051), (-0.3517, 0.2319, 0.4299), (-0.4142, 0.2737, 0.3382), (-0.4607, 0.3048, 0.2336), (-0.4893, 0.3239, 0.1201), (-0.499, 0.3304, 0.00211), (-0.4893, 0.3239, -0.1159), (-0.4607, 0.3048, -0.2294), (-0.4142, 0.2737, -0.334), (-0.3517, 0.2319, -0.4257), (-0.2754, 0.181, -0.5009), (-0.1885, 0.1229, -0.5568), (-0.09409, 0.05984, -0.5913), (-0.07941, 0.07773, 0.5955), (-0.1597, 0.158, 0.5611), (-0.2336, 0.2319, 0.5051), (-0.2985, 0.2968, 0.4299), (-0.3517, 0.35, 0.3382), (-0.3912, 0.3895, 0.2336), (-0.4155, 0.4138, 0.1201), (-0.4238, 0.4221, 0.00211), (-0.4155, 0.4138, -0.1159), (-0.3912, 0.3895, -0.2294), (-0.3517, 0.35, -0.334), (-0.2985, 0.2968, -0.4257), (-0.2336, 0.2319, -0.5009), (-0.1597, 0.158, -0.5568), (-0.07941, 0.07773, -0.5913), (0.004048, -0.005733, -0.6029), (-0.06153, 0.0924, 0.5955), (-0.1246, 0.1868, 0.5611), (-0.1827, 0.2737, 0.5051), (-0.2336, 0.35, 0.4299), (-0.2754, 0.4125, 0.3382), (-0.3065, 0.459, 0.2336), (-0.3256, 0.4876, 0.1201), (-0.3321, 0.4973, 0.00211), (-0.3256, 0.4876, -0.1159), (-0.3065, 0.459, -0.2294), (-0.2754, 0.4125, -0.334), (-0.2336, 0.35, -0.4257), (-0.1827, 0.2737, -0.5009), (-0.1246, 0.1868, -0.5568), (-0.06153, 0.0924, -0.5913), (-0.04112, 0.1033, 0.5955), (-0.08455, 0.2082, 0.5611), (-0.1246, 0.3048, 0.5051), (-0.1597, 0.3895, 0.4299), (-0.1885, 0.459, 0.3382), (-0.2099, 0.5107, 0.2336), (-0.223, 0.5425, 0.1201), (-0.2275, 0.5532, 0.00211), (-0.223, 0.5425, -0.1159), (-0.2099, 0.5107, -0.2294), (-0.1885, 0.459, -0.334), (-0.1597, 0.3895, -0.4257), (-0.1246, 0.3048, -0.5009), (-0.08455, 0.2082, -0.5568), (-0.04112, 0.1033, -0.5913), (-0.01898, 0.11, 0.5955), (-0.04112, 0.2213, 0.5611), (-0.06153, 0.3239, 0.5051), (-0.07941, 0.4138, 0.4299), (-0.09409, 0.4876, 0.3382), (-0.105, 0.5425, 0.2336), (-0.1117, 0.5762, 0.1201), (-0.114, 0.5876, 0.00211), (-0.1117, 0.5762, -0.1159), (-0.105, 0.5425, -0.2294), (-0.09409, 0.4876, -0.334), (-0.07941, 0.4138, -0.4257), (-0.06153, 0.3239, -0.5009), (-0.04112, 0.2213, -0.5568), (-0.01898, 0.11, -0.5913), (0.004048, 0.4221, -0.4257), (0.004048, 0.2258, -0.5568), (0.004048, 0.1123, -0.5913)], [], [(0, 1, 3, 2), (2, 3, 7, 6), (6, 7, 5, 4), (4, 5, 1, 0), (2, 6, 4, 35, 31, 37, 65, 61, 33, 69, 71, 11, 13, 15, 43, 41, 45, 67, 59, 55, 0), (7, 3, 1, 54, 58, 66, 44, 40, 42, 14, 12, 10, 70, 68, 32, 60, 64, 36, 30, 34, 5), (47, 46, 34, 35), (51, 50, 8, 9), (9, 8, 52, 53), (59, 58, 54, 55), (31, 30, 36, 37), (35, 34, 30, 31), (65, 64, 60, 61), (11, 10, 12, 13), (25, 24, 26, 27), (45, 44, 66, 67), (27, 26, 38, 39), (13, 12, 14, 15), (61, 60, 32, 33), (57, 56, 28, 29), (33, 32, 68, 69), (49, 48, 50, 51), (43, 42, 40, 41), (67, 66, 58, 59), (0, 55, 21, 17, 19, 23, 57, 29, 25, 27, 39, 63, 49, 51, 9, 53, 47, 35, 4), (63, 62, 48, 49), (23, 22, 56, 57), (17, 16, 18, 19), (71, 70, 10, 11), (37, 36, 64, 65), (55, 54, 20, 21), (53, 52, 46, 47), (29, 28, 24, 25), (15, 14, 42, 43), (69, 68, 70, 71), (39, 38, 62, 63), (21, 20, 16, 17), (41, 40, 44, 45), (5, 34, 46, 52, 8, 50, 48, 62, 38, 26, 24, 28, 56, 22, 18, 16, 20, 54, 1), (19, 18, 22, 23), (1046, 1045, 1057, 1058), (1039, 1038, 1050, 1051), (1515, 1046, 1058, 1059), (1040, 1039, 1051, 1052), (1047, 1515, 1059, 1060), (1041, 1040, 1052, 1053), (1516, 1047, 1060, 1061), (1042, 1041, 1053, 1054), (1517, 1516, 1061, 1062), (1043, 1042, 1054, 1055), (1036, 1288, 1048), (1469, 1517, 1062), (1044, 1043, 1055, 1056), (1037, 1036, 1048, 1049), (1045, 1044, 1056, 1057), (1038, 1037, 1049, 1050), (1057, 1056, 1071, 1072), (1050, 1049, 1064, 1065), (1058, 1057, 1072, 1073), (1051, 1050, 1065, 1066), (1059, 1058, 1073, 1074), (1052, 1051, 1066, 1067), (1060, 1059, 1074, 1075), (1053, 1052, 1067, 1068), (1061, 1060, 1075, 1076), (1054, 1053, 1068, 1069), (1062, 1061, 1076, 1077), (1055, 1054, 1069, 1070), (1048, 1288, 1063), (1469, 1062, 1077), (1056, 1055, 1070, 1071), (1049, 1048, 1063, 1064), (1076, 1075, 1090, 1091), (1069, 1068, 1083, 1084), (1077, 1076, 1091, 1092), (1070, 1069, 1084, 1085), (1063, 1288, 1078), (1469, 1077, 1092), (1071, 1070, 1085, 1086), (1064, 1063, 1078, 1079), (1072, 1071, 1086, 1087), (1065, 1064, 1079, 1080), (1073, 1072, 1087, 1088), (1066, 1065, 1080, 1081), (1074, 1073, 1088, 1089), (1067, 1066, 1081, 1082), (1075, 1074, 1089, 1090), (1068, 1067, 1082, 1083), (1080, 1079, 1094, 1095), (1088, 1087, 1102, 1103), (1081, 1080, 1095, 1096), (1089, 1088, 1103, 1104), (1082, 1081, 1096, 1097), (1090, 1089, 1104, 1105), (1083, 1082, 1097, 1098), (1091, 1090, 1105, 1106), (1084, 1083, 1098, 1099), (1092, 1091, 1106, 1107), (1085, 1084, 1099, 1100), (1078, 1288, 1093), (1469, 1092, 1107), (1086, 1085, 1100, 1101), (1079, 1078, 1093, 1094), (1087, 1086, 1101, 1102), (1099, 1098, 1113, 1114), (1107, 1106, 1121, 1122), (1100, 1099, 1114, 1115), (1093, 1288, 1108), (1469, 1107, 1122), (1101, 1100, 1115, 1116), (1094, 1093, 1108, 1109), (1102, 1101, 1116, 1117), (1095, 1094, 1109, 1110), (1103, 1102, 1117, 1118), (1096, 1095, 1110, 1111), (1104, 1103, 1118, 1119), (1097, 1096, 1111, 1112), (1105, 1104, 1119, 1120), (1098, 1097, 1112, 1113), (1106, 1105, 1120, 1121), (1118, 1117, 1132, 1133), (1111, 1110, 1125, 1126), (1119, 1118, 1133, 1134), (1112, 1111, 1126, 1127), (1120, 1119, 1134, 1135), (1113, 1112, 1127, 1128), (1121, 1120, 1135, 1136), (1114, 1113, 1128, 1129), (1122, 1121, 1136, 1137), (1115, 1114, 1129, 1130), (1108, 1288, 1123), (1469, 1122, 1137), (1116, 1115, 1130, 1131), (1109, 1108, 1123, 1124), (1117, 1116, 1131, 1132), (1110, 1109, 1124, 1125), (1137, 1136, 1151, 1152), (1130, 1129, 1144, 1145), (1123, 1288, 1138), (1469, 1137, 1152), (1131, 1130, 1145, 1146), (1124, 1123, 1138, 1139), (1132, 1131, 1146, 1147), (1125, 1124, 1139, 1140), (1133, 1132, 1147, 1148), (1126, 1125, 1140, 1141), (1134, 1133, 1148, 1149), (1127, 1126, 1141, 1142), (1135, 1134, 1149, 1150), (1128, 1127, 1142, 1143), (1136, 1135, 1150, 1151), (1129, 1128, 1143, 1144), (1141, 1140, 1155, 1156), (1149, 1148, 1163, 1164), (1142, 1141, 1156, 1157), (1150, 1149, 1164, 1165), (1143, 1142, 1157, 1158), (1151, 1150, 1165, 1166), (1144, 1143, 1158, 1159), (1152, 1151, 1166, 1167), (1145, 1144, 1159, 1160), (1138, 1288, 1153), (1469, 1152, 1167), (1146, 1145, 1160, 1161), (1139, 1138, 1153, 1154), (1147, 1146, 1161, 1162), (1140, 1139, 1154, 1155), (1148, 1147, 1162, 1163), (1160, 1159, 1174, 1175), (1153, 1288, 1168), (1469, 1167, 1182), (1161, 1160, 1175, 1176), (1154, 1153, 1168, 1169), (1162, 1161, 1176, 1177), (1155, 1154, 1169, 1170), (1163, 1162, 1177, 1178), (1156, 1155, 1170, 1171), (1164, 1163, 1178, 1179), (1157, 1156, 1171, 1172), (1165, 1164, 1179, 1180), (1158, 1157, 1172, 1173), (1166, 1165, 1180, 1181), (1159, 1158, 1173, 1174), (1167, 1166, 1181, 1182), (1179, 1178, 1193, 1194), (1172, 1171, 1186, 1187), (1180, 1179, 1194, 1195), (1173, 1172, 1187, 1188), (1181, 1180, 1195, 1196), (1174, 1173, 1188, 1189), (1182, 1181, 1196, 1197), (1175, 1174, 1189, 1190), (1168, 1288, 1183), (1469, 1182, 1197), (1176, 1175, 1190, 1191), (1169, 1168, 1183, 1184), (1177, 1176, 1191, 1192), (1170, 1169, 1184, 1185), (1178, 1177, 1192, 1193), (1171, 1170, 1185, 1186), (1469, 1197, 1212), (1191, 1190, 1205, 1206), (1184, 1183, 1198, 1199), (1192, 1191, 1206, 1207), (1185, 1184, 1199, 1200), (1193, 1192, 1207, 1208), (1186, 1185, 1200, 1201), (1194, 1193, 1208, 1209), (1187, 1186, 1201, 1202), (1195, 1194, 1209, 1210), (1188, 1187, 1202, 1203), (1196, 1195, 1210, 1211), (1189, 1188, 1203, 1204), (1197, 1196, 1211, 1212), (1190, 1189, 1204, 1205), (1183, 1288, 1198), (1210, 1209, 1224, 1225), (1203, 1202, 1217, 1218), (1211, 1210, 1225, 1226), (1204, 1203, 1218, 1219), (1212, 1211, 1226, 1227), (1205, 1204, 1219, 1220), (1198, 1288, 1213), (1469, 1212, 1227), (1206, 1205, 1220, 1221), (1199, 1198, 1213, 1214), (1207, 1206, 1221, 1222), (1200, 1199, 1214, 1215), (1208, 1207, 1222, 1223), (1201, 1200, 1215, 1216), (1209, 1208, 1223, 1224), (1202, 1201, 1216, 1217), (1214, 1213, 1228, 1229), (1222, 1221, 1236, 1237), (1215, 1214, 1229, 1230), (1223, 1222, 1237, 1238), (1216, 1215, 1230, 1231), (1224, 1223, 1238, 1239), (1217, 1216, 1231, 1232), (1225, 1224, 1239, 1240), (1218, 1217, 1232, 1233), (1226, 1225, 1240, 1241), (1219, 1218, 1233, 1234), (1227, 1226, 1241, 1242), (1220, 1219, 1234, 1235), (1213, 1288, 1228), (1469, 1227, 1242), (1221, 1220, 1235, 1236), (1233, 1232, 1247, 1248), (1241, 1240, 1255, 1256), (1234, 1233, 1248, 1249), (1242, 1241, 1256, 1257), (1235, 1234, 1249, 1250), (1228, 1288, 1243), (1469, 1242, 1257), (1236, 1235, 1250, 1251), (1229, 1228, 1243, 1244), (1237, 1236, 1251, 1252), (1230, 1229, 1244, 1245), (1238, 1237, 1252, 1253), (1231, 1230, 1245, 1246), (1239, 1238, 1253, 1254), (1232, 1231, 1246, 1247), (1240, 1239, 1254, 1255), (1252, 1251, 1266, 1267), (1245, 1244, 1259, 1260), (1253, 1252, 1267, 1268), (1246, 1245, 1260, 1261), (1254, 1253, 1268, 1269), (1247, 1246, 1261, 1262), (1255, 1254, 1269, 1270), (1248, 1247, 1262, 1263), (1256, 1255, 1270, 1271), (1249, 1248, 1263, 1264), (1257, 1256, 1271, 1272), (1250, 1249, 1264, 1265), (1243, 1288, 1258), (1469, 1257, 1272), (1251, 1250, 1265, 1266), (1244, 1243, 1258, 1259), (1271, 1270, 1285, 1286), (1264, 1263, 1278, 1279), (1272, 1271, 1286, 1287), (1265, 1264, 1279, 1280), (1258, 1288, 1273), (1469, 1272, 1287), (1266, 1265, 1280, 1281), (1259, 1258, 1273, 1274), (1267, 1266, 1281, 1282), (1260, 1259, 1274, 1275), (1268, 1267, 1282, 1283), (1261, 1260, 1275, 1276), (1269, 1268, 1283, 1284), (1262, 1261, 1276, 1277), (1270, 1269, 1284, 1285), (1263, 1262, 1277, 1278), (1275, 1274, 1290, 1291), (1283, 1282, 1298, 1299), (1276, 1275, 1291, 1292), (1284, 1283, 1299, 1300), (1277, 1276, 1292, 1293), (1285, 1284, 1300, 1301), (1278, 1277, 1293, 1294), (1286, 1285, 1301, 1302), (1279, 1278, 1294, 1295), (1287, 1286, 1302, 1303), (1280, 1279, 1295, 1296), (1273, 1288, 1289), (1469, 1287, 1303), (1281, 1280, 1296, 1297), (1274, 1273, 1289, 1290), (1282, 1281, 1297, 1298), (1295, 1294, 1309, 1310), (1303, 1302, 1317, 1318), (1296, 1295, 1310, 1311), (1289, 1288, 1304), (1469, 1303, 1318), (1297, 1296, 1311, 1312), (1290, 1289, 1304, 1305), (1298, 1297, 1312, 1313), (1291, 1290, 1305, 1306), (1299, 1298, 1313, 1314), (1292, 1291, 1306, 1307), (1300, 1299, 1314, 1315), (1293, 1292, 1307, 1308), (1301, 1300, 1315, 1316), (1294, 1293, 1308, 1309), (1302, 1301, 1316, 1317), (1314, 1313, 1328, 1329), (1307, 1306, 1321, 1322), (1315, 1314, 1329, 1330), (1308, 1307, 1322, 1323), (1316, 1315, 1330, 1331), (1309, 1308, 1323, 1324), (1317, 1316, 1331, 1332), (1310, 1309, 1324, 1325), (1318, 1317, 1332, 1333), (1311, 1310, 1325, 1326), (1304, 1288, 1319), (1469, 1318, 1333), (1312, 1311, 1326, 1327), (1305, 1304, 1319, 1320), (1313, 1312, 1327, 1328), (1306, 1305, 1320, 1321), (1333, 1332, 1347, 1348), (1326, 1325, 1340, 1341), (1319, 1288, 1334), (1469, 1333, 1348), (1327, 1326, 1341, 1342), (1320, 1319, 1334, 1335), (1328, 1327, 1342, 1343), (1321, 1320, 1335, 1336), (1329, 1328, 1343, 1344), (1322, 1321, 1336, 1337), (1330, 1329, 1344, 1345), (1323, 1322, 1337, 1338), (1331, 1330, 1345, 1346), (1324, 1323, 1338, 1339), (1332, 1331, 1346, 1347), (1325, 1324, 1339, 1340), (1345, 1344, 1359, 1360), (1338, 1337, 1352, 1353), (1346, 1345, 1360, 1361), (1339, 1338, 1353, 1354), (1347, 1346, 1361, 1362), (1340, 1339, 1354, 1355), (1348, 1347, 1362, 1363), (1341, 1340, 1355, 1356), (1334, 1288, 1349), (1469, 1348, 1363), (1342, 1341, 1356, 1357), (1335, 1334, 1349, 1350), (1343, 1342, 1357, 1358), (1336, 1335, 1350, 1351), (1344, 1343, 1358, 1359), (1337, 1336, 1351, 1352), (1349, 1288, 1364), (1469, 1363, 1378), (1357, 1356, 1371, 1372), (1350, 1349, 1364, 1365), (1358, 1357, 1372, 1373), (1351, 1350, 1365, 1366), (1359, 1358, 1373, 1374), (1352, 1351, 1366, 1367), (1360, 1359, 1374, 1375), (1353, 1352, 1367, 1368), (1361, 1360, 1375, 1376), (1354, 1353, 1368, 1369), (1362, 1361, 1376, 1377), (1355, 1354, 1369, 1370), (1363, 1362, 1377, 1378), (1356, 1355, 1370, 1371), (1368, 1367, 1382, 1383), (1376, 1375, 1390, 1391), (1369, 1368, 1383, 1384), (1377, 1376, 1391, 1392), (1370, 1369, 1384, 1385), (1378, 1377, 1392, 1393), (1371, 1370, 1385, 1386), (1364, 1288, 1379), (1469, 1378, 1393), (1372, 1371, 1386, 1387), (1365, 1364, 1379, 1380), (1373, 1372, 1387, 1388), (1366, 1365, 1380, 1381), (1374, 1373, 1388, 1389), (1367, 1366, 1381, 1382), (1375, 1374, 1389, 1390), (1387, 1386, 1401, 1402), (1380, 1379, 1394, 1395), (1388, 1387, 1402, 1403), (1381, 1380, 1395, 1396), (1389, 1388, 1403, 1404), (1382, 1381, 1396, 1397), (1390, 1389, 1404, 1405), (1383, 1382, 1397, 1398), (1391, 1390, 1405, 1406), (1384, 1383, 1398, 1399), (1392, 1391, 1406, 1407), (1385, 1384, 1399, 1400), (1393, 1392, 1407, 1408), (1386, 1385, 1400, 1401), (1379, 1288, 1394), (1469, 1393, 1408), (1406, 1405, 1420, 1421), (1399, 1398, 1413, 1414), (1407, 1406, 1421, 1422), (1400, 1399, 1414, 1415), (1408, 1407, 1422, 1423), (1401, 1400, 1415, 1416), (1394, 1288, 1409), (1469, 1408, 1423), (1402, 1401, 1416, 1417), (1395, 1394, 1409, 1410), (1403, 1402, 1417, 1418), (1396, 1395, 1410, 1411), (1404, 1403, 1418, 1419), (1397, 1396, 1411, 1412), (1405, 1404, 1419, 1420), (1398, 1397, 1412, 1413), (1410, 1409, 1424, 1425), (1418, 1417, 1432, 1433), (1411, 1410, 1425, 1426), (1419, 1418, 1433, 1434), (1412, 1411, 1426, 1427), (1420, 1419, 1434, 1435), (1413, 1412, 1427, 1428), (1421, 1420, 1435, 1436), (1414, 1413, 1428, 1429), (1422, 1421, 1436, 1437), (1415, 1414, 1429, 1430), (1423, 1422, 1437, 1438), (1416, 1415, 1430, 1431), (1409, 1288, 1424), (1469, 1423, 1438), (1417, 1416, 1431, 1432), (1429, 1428, 1443, 1444), (1437, 1436, 1451, 1452), (1430, 1429, 1444, 1445), (1438, 1437, 1452, 1453), (1431, 1430, 1445, 1446), (1424, 1288, 1439), (1469, 1438, 1453), (1432, 1431, 1446, 1447), (1425, 1424, 1439, 1440), (1433, 1432, 1447, 1448), (1426, 1425, 1440, 1441), (1434, 1433, 1448, 1449), (1427, 1426, 1441, 1442), (1435, 1434, 1449, 1450), (1428, 1427, 1442, 1443), (1436, 1435, 1450, 1451), (1448, 1447, 1462, 1463), (1441, 1440, 1455, 1456), (1449, 1448, 1463, 1464), (1442, 1441, 1456, 1457), (1450, 1449, 1464, 1465), (1443, 1442, 1457, 1458), (1451, 1450, 1465, 1466), (1444, 1443, 1458, 1459), (1452, 1451, 1466, 1467), (1445, 1444, 1459, 1460), (1453, 1452, 1467, 1468), (1446, 1445, 1460, 1461), (1439, 1288, 1454), (1469, 1453, 1468), (1447, 1446, 1461, 1462), (1440, 1439, 1454, 1455), (1467, 1466, 1482, 1483), (1460, 1459, 1475, 1476), (1468, 1467, 1483, 1484), (1461, 1460, 1476, 1477), (1454, 1288, 1470), (1469, 1468, 1484), (1462, 1461, 1477, 1478), (1455, 1454, 1470, 1471), (1463, 1462, 1478, 1479), (1456, 1455, 1471, 1472), (1464, 1463, 1479, 1480), (1457, 1456, 1472, 1473), (1465, 1464, 1480, 1481), (1458, 1457, 1473, 1474), (1466, 1465, 1481, 1482), (1459, 1458, 1474, 1475), (1480, 1479, 1494, 1495), (1473, 1472, 1487, 1488), (1481, 1480, 1495, 1496), (1474, 1473, 1488, 1489), (1482, 1481, 1496, 1497), (1475, 1474, 1489, 1490), (1483, 1482, 1497, 1498), (1476, 1475, 1490, 1491), (1484, 1483, 1498, 1499), (1477, 1476, 1491, 1492), (1470, 1288, 1485), (1469, 1484, 1499), (1478, 1477, 1492, 1493), (1471, 1470, 1485, 1486), (1479, 1478, 1493, 1494), (1472, 1471, 1486, 1487), (1499, 1498, 1513, 1514), (1492, 1491, 1506, 1507), (1485, 1288, 1500), (1469, 1499, 1514), (1493, 1492, 1507, 1508), (1486, 1485, 1500, 1501), (1494, 1493, 1508, 1509), (1487, 1486, 1501, 1502), (1495, 1494, 1509, 1510), (1488, 1487, 1502, 1503), (1496, 1495, 1510, 1511), (1489, 1488, 1503, 1504), (1497, 1496, 1511, 1512), (1490, 1489, 1504, 1505), (1498, 1497, 1512, 1513), (1491, 1490, 1505, 1506), (1503, 1502, 1038, 1039), (1511, 1510, 1046, 1515), (1504, 1503, 1039, 1040), (1512, 1511, 1515, 1047), (1505, 1504, 1040, 1041), (1513, 1512, 1047, 1516), (1506, 1505, 1041, 1042), (1514, 1513, 1516, 1517), (1507, 1506, 1042, 1043), (1500, 1288, 1036), (1469, 1514, 1517), (1508, 1507, 1043, 1044), (1501, 1500, 1036, 1037), (1509, 1508, 1044, 1045), (1502, 1501, 1037, 1038), (1510, 1509, 1045, 1046)])
me_cube.use_remesh_preserve_volume = False
me_cube.use_remesh_preserve_attributes = False
me_cube.use_mirror_vertex_groups = False
me_cube.update()

# ---- objects
ob_cube = bpy.data.objects.new('Cube', me_cube)
ob_lamp = bpy.data.objects.new('Lamp', light_lamp)
ob_camera = bpy.data.objects.new('Camera', cam_camera)

# ---- transforms, parenting, visibility, modifiers, constraints
ob_cube.location = (0.9438, -1.4, -0.01022)
ob_cube.lineart.crease_threshold = 0.0
ob_lamp.location = (4.076, 1.005, 5.904)
ob_lamp.rotation_euler = (0.6503, 0.05522, 1.866)
ob_lamp.lock_rotations_4d = False
ob_lamp.empty_display_type = 'ARROWS'
ob_lamp.color = (0.0, 0.0, 0.0, 0.0)
ob_lamp.lineart.crease_threshold = 0.0
ob_camera.location = (7.481, -6.508, 5.344)
ob_camera.rotation_euler = (1.109, 0.0, 0.8149)
ob_camera.lock_rotations_4d = False
ob_camera.empty_display_type = 'ARROWS'
ob_camera.color = (0.0, 0.0, 0.0, 0.0)
ob_camera.display_type = 'WIRE'
ob_camera.lineart.crease_threshold = 0.0

# ---- collection membership
col_collection_1.objects.link(ob_cube)
col_collection_1.objects.link(ob_lamp)
col_collection_1.objects.link(ob_camera)

# ---- scene / render settings (as saved in the file)
scene.camera = ob_camera
scene.frame_start = 1; scene.frame_end = 250; scene.frame_set(1)
scene.render.engine = 'BLENDER_EEVEE_NEXT'
scene.render.resolution_percentage = 50
scene.render.dither_intensity = 0.0
scene.cycles.use_denoising = False
scene.cycles.samples = 128
scene.cycles.sampling_pattern = 'TABULATED_SOBOL'
scene.cycles.use_adaptive_sampling = False
scene.cycles.use_light_tree = False
scene.cycles.blur_glossy = 0.0
scene.cycles.sample_clamp_indirect = 0.0
scene.view_settings.view_transform = 'Standard'
bpy.context.view_layer.update()
